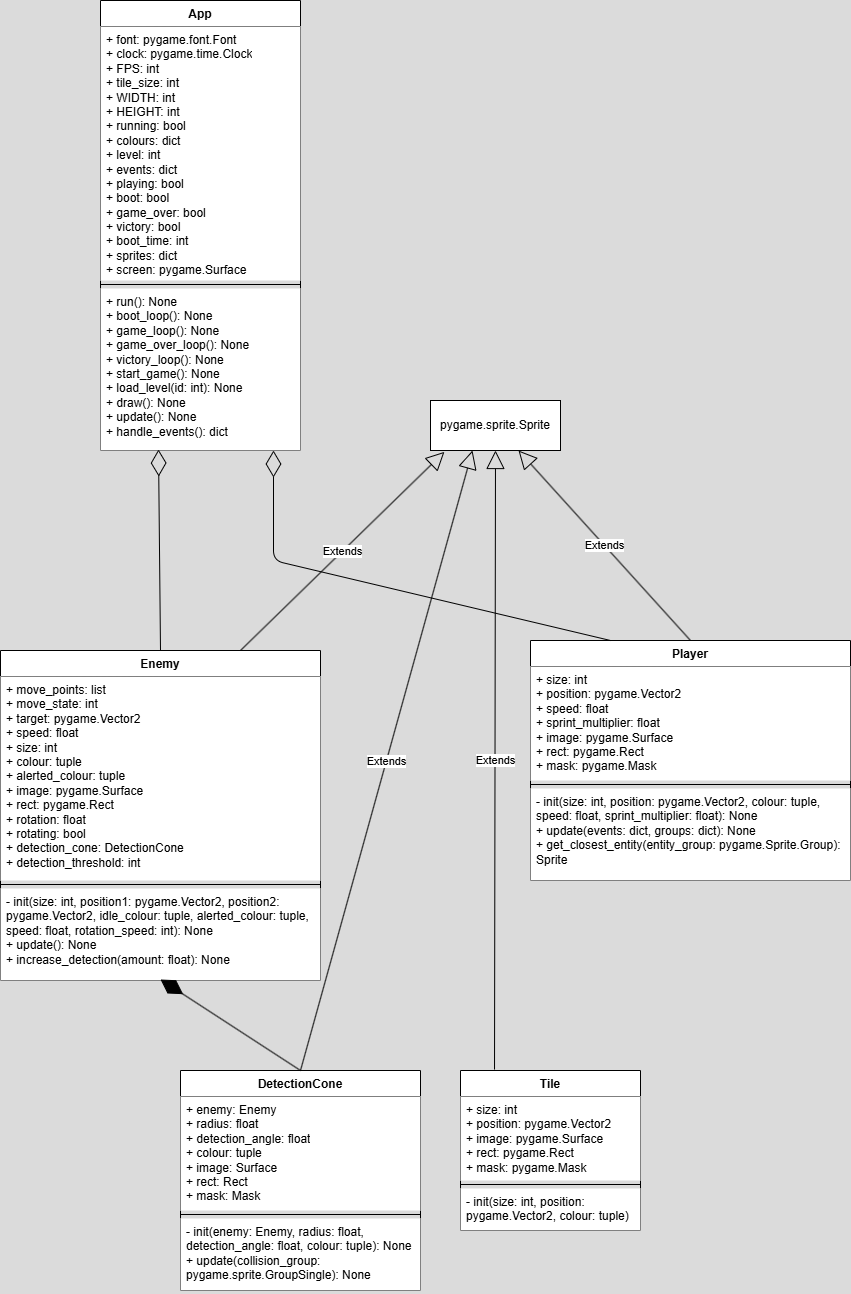

The diagram above was exported from draw.io. Its source (the exported page's mxGraphModel, read from the mxfile embedded in the PNG):
<mxGraphModel dx="1329" dy="1641" grid="1" gridSize="10" guides="1" tooltips="1" connect="1" arrows="1" fold="1" page="1" pageScale="1" pageWidth="850" pageHeight="1100" background="#DBDBDB" math="0" shadow="0">
  <root>
    <mxCell id="0" />
    <mxCell id="1" parent="0" />
    <mxCell id="2" value="App" style="swimlane;fontStyle=1;align=center;verticalAlign=top;childLayout=stackLayout;horizontal=1;startSize=26;horizontalStack=0;resizeParent=1;resizeParentMax=0;resizeLast=0;collapsible=1;marginBottom=0;whiteSpace=wrap;html=1;" vertex="1" parent="1">
      <mxGeometry x="400" y="-270" width="200" height="450" as="geometry" />
    </mxCell>
    <mxCell id="3" value="+ font: pygame.font.Font&lt;div&gt;+ clock: pygame.time.Clock&lt;/div&gt;&lt;div&gt;+ FPS: int&lt;/div&gt;&lt;div&gt;+ tile_size: int&lt;/div&gt;&lt;div&gt;+ WIDTH: int&lt;/div&gt;&lt;div&gt;+ HEIGHT: int&lt;/div&gt;&lt;div&gt;+ running: bool&lt;/div&gt;&lt;div&gt;+ colours: dict&lt;/div&gt;&lt;div&gt;+ level: int&lt;/div&gt;&lt;div&gt;+ events: dict&lt;/div&gt;&lt;div&gt;+ playing: bool&lt;/div&gt;&lt;div&gt;+ boot: bool&lt;/div&gt;&lt;div&gt;+ game_over: bool&lt;/div&gt;&lt;div&gt;+ victory: bool&lt;/div&gt;&lt;div&gt;+ boot_time: int&lt;/div&gt;&lt;div&gt;+ sprites: dict&lt;/div&gt;&lt;div&gt;+ screen: pygame.Surface&lt;/div&gt;" style="text;strokeColor=none;fillColor=default;align=left;verticalAlign=top;spacingLeft=4;spacingRight=4;overflow=hidden;rotatable=0;points=[[0,0.5],[1,0.5]];portConstraint=eastwest;whiteSpace=wrap;html=1;" vertex="1" parent="2">
      <mxGeometry y="26" width="200" height="254" as="geometry" />
    </mxCell>
    <mxCell id="4" value="" style="line;strokeWidth=1;fillColor=none;align=left;verticalAlign=middle;spacingTop=-1;spacingLeft=3;spacingRight=3;rotatable=0;labelPosition=right;points=[];portConstraint=eastwest;strokeColor=inherit;" vertex="1" parent="2">
      <mxGeometry y="280" width="200" height="8" as="geometry" />
    </mxCell>
    <mxCell id="5" value="+ run(): None&lt;div&gt;+ boot_loop(): None&lt;/div&gt;&lt;div&gt;+ game_loop(): None&lt;/div&gt;&lt;div&gt;+ game_over_loop(): None&lt;/div&gt;&lt;div&gt;+ victory_loop(): None&lt;/div&gt;&lt;div&gt;+ start_game(): None&lt;/div&gt;&lt;div&gt;+ load_level(id: int): None&lt;/div&gt;&lt;div&gt;+ draw(): None&lt;/div&gt;&lt;div&gt;+ update(): None&lt;/div&gt;&lt;div&gt;+ handle_events(): dict&lt;/div&gt;" style="text;strokeColor=none;fillColor=default;align=left;verticalAlign=top;spacingLeft=4;spacingRight=4;overflow=hidden;rotatable=0;points=[[0,0.5],[1,0.5]];portConstraint=eastwest;whiteSpace=wrap;html=1;" vertex="1" parent="2">
      <mxGeometry y="288" width="200" height="162" as="geometry" />
    </mxCell>
    <mxCell id="10" value="Player" style="swimlane;fontStyle=1;align=center;verticalAlign=top;childLayout=stackLayout;horizontal=1;startSize=26;horizontalStack=0;resizeParent=1;resizeParentMax=0;resizeLast=0;collapsible=1;marginBottom=0;whiteSpace=wrap;html=1;fillColor=default;" vertex="1" parent="1">
      <mxGeometry x="830" y="370" width="320" height="240" as="geometry" />
    </mxCell>
    <mxCell id="11" value="+ size: int&lt;div&gt;+ position: pygame.Vector2&lt;/div&gt;&lt;div&gt;+ speed: float&lt;/div&gt;&lt;div&gt;+ sprint_multiplier: float&lt;/div&gt;&lt;div&gt;+ image: pygame.Surface&lt;/div&gt;&lt;div&gt;+ rect: pygame.Rect&lt;/div&gt;&lt;div&gt;+ mask: pygame.Mask&lt;/div&gt;" style="text;strokeColor=none;fillColor=default;align=left;verticalAlign=top;spacingLeft=4;spacingRight=4;overflow=hidden;rotatable=0;points=[[0,0.5],[1,0.5]];portConstraint=eastwest;whiteSpace=wrap;html=1;" vertex="1" parent="10">
      <mxGeometry y="26" width="320" height="114" as="geometry" />
    </mxCell>
    <mxCell id="12" value="" style="line;strokeWidth=1;fillColor=none;align=left;verticalAlign=middle;spacingTop=-1;spacingLeft=3;spacingRight=3;rotatable=0;labelPosition=right;points=[];portConstraint=eastwest;strokeColor=inherit;" vertex="1" parent="10">
      <mxGeometry y="140" width="320" height="8" as="geometry" />
    </mxCell>
    <mxCell id="13" value="- init(size: int, position: pygame.Vector2, colour: tuple, speed: float, sprint_multiplier: float): None&lt;div&gt;+ update(events: dict, groups: dict): None&lt;/div&gt;&lt;div&gt;+ get_closest_entity(entity_group: pygame.Sprite.Group): Sprite&lt;/div&gt;&lt;div&gt;&lt;br&gt;&lt;/div&gt;" style="text;strokeColor=none;fillColor=default;align=left;verticalAlign=top;spacingLeft=4;spacingRight=4;overflow=hidden;rotatable=0;points=[[0,0.5],[1,0.5]];portConstraint=eastwest;whiteSpace=wrap;html=1;" vertex="1" parent="10">
      <mxGeometry y="148" width="320" height="92" as="geometry" />
    </mxCell>
    <mxCell id="14" value="Enemy" style="swimlane;fontStyle=1;align=center;verticalAlign=top;childLayout=stackLayout;horizontal=1;startSize=26;horizontalStack=0;resizeParent=1;resizeParentMax=0;resizeLast=0;collapsible=1;marginBottom=0;whiteSpace=wrap;html=1;fillColor=default;" vertex="1" parent="1">
      <mxGeometry x="300" y="380" width="320" height="330" as="geometry" />
    </mxCell>
    <mxCell id="15" value="+ move_points: list&lt;div&gt;+ move_state: int&lt;/div&gt;&lt;div&gt;+ target: pygame.Vector2&lt;/div&gt;&lt;div&gt;+ speed: float&lt;/div&gt;&lt;div&gt;+ size: int&lt;/div&gt;&lt;div&gt;+ colour: tuple&lt;/div&gt;&lt;div&gt;+ alerted_colour: tuple&lt;/div&gt;&lt;div&gt;+ image: pygame.Surface&lt;/div&gt;&lt;div&gt;+ rect: pygame.Rect&lt;/div&gt;&lt;div&gt;+ rotation: float&lt;/div&gt;&lt;div&gt;+ rotating: bool&lt;/div&gt;&lt;div&gt;+ detection_cone: DetectionCone&lt;/div&gt;&lt;div&gt;+ detection_threshold: int&lt;/div&gt;" style="text;strokeColor=none;fillColor=default;align=left;verticalAlign=top;spacingLeft=4;spacingRight=4;overflow=hidden;rotatable=0;points=[[0,0.5],[1,0.5]];portConstraint=eastwest;whiteSpace=wrap;html=1;" vertex="1" parent="14">
      <mxGeometry y="26" width="320" height="204" as="geometry" />
    </mxCell>
    <mxCell id="16" value="" style="line;strokeWidth=1;fillColor=none;align=left;verticalAlign=middle;spacingTop=-1;spacingLeft=3;spacingRight=3;rotatable=0;labelPosition=right;points=[];portConstraint=eastwest;strokeColor=inherit;" vertex="1" parent="14">
      <mxGeometry y="230" width="320" height="8" as="geometry" />
    </mxCell>
    <mxCell id="17" value="- init(size: int, position1: pygame.Vector2, position2: pygame.Vector2, idle_colour: tuple, alerted_colour: tuple, speed: float, rotation_speed: int): None&lt;div&gt;+ update(): None&lt;/div&gt;&lt;div&gt;+ increase_detection(amount: float): None&lt;/div&gt;" style="text;strokeColor=none;fillColor=default;align=left;verticalAlign=top;spacingLeft=4;spacingRight=4;overflow=hidden;rotatable=0;points=[[0,0.5],[1,0.5]];portConstraint=eastwest;whiteSpace=wrap;html=1;" vertex="1" parent="14">
      <mxGeometry y="238" width="320" height="92" as="geometry" />
    </mxCell>
    <mxCell id="18" value="pygame.sprite.Sprite" style="html=1;whiteSpace=wrap;" vertex="1" parent="1">
      <mxGeometry x="730" y="130" width="130" height="50" as="geometry" />
    </mxCell>
    <mxCell id="20" value="DetectionCone" style="swimlane;fontStyle=1;align=center;verticalAlign=top;childLayout=stackLayout;horizontal=1;startSize=26;horizontalStack=0;resizeParent=1;resizeParentMax=0;resizeLast=0;collapsible=1;marginBottom=0;whiteSpace=wrap;html=1;" vertex="1" parent="1">
      <mxGeometry x="480" y="800" width="240" height="220" as="geometry" />
    </mxCell>
    <mxCell id="21" value="&lt;div&gt;&lt;font color=&quot;#000000&quot;&gt;+ enemy: Enemy&lt;/font&gt;&lt;/div&gt;&lt;div&gt;&lt;font color=&quot;#000000&quot;&gt;+ radius: float&lt;/font&gt;&lt;/div&gt;&lt;div&gt;&lt;font color=&quot;#000000&quot;&gt;+ detection_angle: float&lt;/font&gt;&lt;/div&gt;&lt;div&gt;&lt;font color=&quot;#000000&quot;&gt;+ colour: tuple&lt;/font&gt;&lt;/div&gt;&lt;div&gt;&lt;font color=&quot;#000000&quot;&gt;+ image: Surface&lt;/font&gt;&lt;/div&gt;&lt;div&gt;&lt;font color=&quot;#000000&quot;&gt;+ rect: Rect&lt;/font&gt;&lt;/div&gt;&lt;div&gt;&lt;font color=&quot;#000000&quot;&gt;+ mask: Mask&lt;/font&gt;&lt;/div&gt;" style="text;strokeColor=none;fillColor=default;align=left;verticalAlign=top;spacingLeft=4;spacingRight=4;overflow=hidden;rotatable=0;points=[[0,0.5],[1,0.5]];portConstraint=eastwest;whiteSpace=wrap;html=1;" vertex="1" parent="20">
      <mxGeometry y="26" width="240" height="114" as="geometry" />
    </mxCell>
    <mxCell id="22" value="" style="line;strokeWidth=1;fillColor=none;align=left;verticalAlign=middle;spacingTop=-1;spacingLeft=3;spacingRight=3;rotatable=0;labelPosition=right;points=[];portConstraint=eastwest;strokeColor=inherit;" vertex="1" parent="20">
      <mxGeometry y="140" width="240" height="8" as="geometry" />
    </mxCell>
    <mxCell id="23" value="- init(enemy: Enemy, radius: float, detection_angle: float, colour: tuple): None&lt;div&gt;+ update(collision_group: pygame.sprite.GroupSingle): None&lt;/div&gt;" style="text;strokeColor=none;fillColor=default;align=left;verticalAlign=top;spacingLeft=4;spacingRight=4;overflow=hidden;rotatable=0;points=[[0,0.5],[1,0.5]];portConstraint=eastwest;whiteSpace=wrap;html=1;" vertex="1" parent="20">
      <mxGeometry y="148" width="240" height="72" as="geometry" />
    </mxCell>
    <mxCell id="28" value="" style="endArrow=diamondThin;endFill=0;endSize=24;html=1;entryX=0.29;entryY=0.994;entryDx=0;entryDy=0;entryPerimeter=0;exitX=0.5;exitY=0;exitDx=0;exitDy=0;" edge="1" parent="1" source="14" target="5">
      <mxGeometry width="160" relative="1" as="geometry">
        <mxPoint x="410" y="260" as="sourcePoint" />
        <mxPoint x="530" y="290" as="targetPoint" />
      </mxGeometry>
    </mxCell>
    <mxCell id="29" value="" style="endArrow=diamondThin;endFill=0;endSize=24;html=1;exitX=0.25;exitY=0;exitDx=0;exitDy=0;entryX=0.865;entryY=1;entryDx=0;entryDy=0;entryPerimeter=0;" edge="1" parent="1" source="10" target="5">
      <mxGeometry width="160" relative="1" as="geometry">
        <mxPoint x="470" y="260" as="sourcePoint" />
        <mxPoint x="580" y="200" as="targetPoint" />
        <Array as="points">
          <mxPoint x="573" y="290" />
        </Array>
      </mxGeometry>
    </mxCell>
    <mxCell id="30" value="" style="endArrow=diamondThin;endFill=1;endSize=24;html=1;exitX=0.5;exitY=0;exitDx=0;exitDy=0;" edge="1" parent="1" source="20">
      <mxGeometry width="160" relative="1" as="geometry">
        <mxPoint x="520" y="750" as="sourcePoint" />
        <mxPoint x="460" y="709" as="targetPoint" />
      </mxGeometry>
    </mxCell>
    <mxCell id="33" value="Extends" style="endArrow=block;endSize=16;endFill=0;html=1;exitX=0.5;exitY=0;exitDx=0;exitDy=0;entryX=0.677;entryY=1;entryDx=0;entryDy=0;entryPerimeter=0;" edge="1" parent="1" source="10" target="18">
      <mxGeometry width="160" relative="1" as="geometry">
        <mxPoint x="840" y="300" as="sourcePoint" />
        <mxPoint x="820" y="190" as="targetPoint" />
      </mxGeometry>
    </mxCell>
    <mxCell id="34" value="Extends" style="endArrow=block;endSize=16;endFill=0;html=1;exitX=0.75;exitY=0;exitDx=0;exitDy=0;entryX=0.107;entryY=1.027;entryDx=0;entryDy=0;entryPerimeter=0;" edge="1" parent="1" source="14" target="18">
      <mxGeometry width="160" relative="1" as="geometry">
        <mxPoint x="670" y="280" as="sourcePoint" />
        <mxPoint x="830" y="280" as="targetPoint" />
      </mxGeometry>
    </mxCell>
    <mxCell id="35" value="Extends" style="endArrow=block;endSize=16;endFill=0;html=1;exitX=0.5;exitY=0;exitDx=0;exitDy=0;" edge="1" parent="1" source="20">
      <mxGeometry width="160" relative="1" as="geometry">
        <mxPoint x="640" y="750" as="sourcePoint" />
        <mxPoint x="772" y="180" as="targetPoint" />
      </mxGeometry>
    </mxCell>
    <mxCell id="40" value="Tile" style="swimlane;fontStyle=1;align=center;verticalAlign=top;childLayout=stackLayout;horizontal=1;startSize=26;horizontalStack=0;resizeParent=1;resizeParentMax=0;resizeLast=0;collapsible=1;marginBottom=0;whiteSpace=wrap;html=1;" vertex="1" parent="1">
      <mxGeometry x="760" y="800" width="180" height="160" as="geometry" />
    </mxCell>
    <mxCell id="41" value="&lt;span style=&quot;color: rgb(0, 0, 0);&quot;&gt;+ size: int&lt;/span&gt;&lt;div&gt;+ position: pygame.Vector2&lt;/div&gt;&lt;div&gt;+ image: pygame.Surface&lt;/div&gt;&lt;div&gt;+ rect: pygame.Rect&lt;/div&gt;&lt;div&gt;+ mask: pygame.Mask&lt;/div&gt;" style="text;strokeColor=none;fillColor=default;align=left;verticalAlign=top;spacingLeft=4;spacingRight=4;overflow=hidden;rotatable=0;points=[[0,0.5],[1,0.5]];portConstraint=eastwest;whiteSpace=wrap;html=1;" vertex="1" parent="40">
      <mxGeometry y="26" width="180" height="84" as="geometry" />
    </mxCell>
    <mxCell id="42" value="" style="line;strokeWidth=1;fillColor=none;align=left;verticalAlign=middle;spacingTop=-1;spacingLeft=3;spacingRight=3;rotatable=0;labelPosition=right;points=[];portConstraint=eastwest;strokeColor=inherit;" vertex="1" parent="40">
      <mxGeometry y="110" width="180" height="8" as="geometry" />
    </mxCell>
    <mxCell id="43" value="- init(size: int, position: pygame.Vector2, colour: tuple)" style="text;strokeColor=none;fillColor=default;align=left;verticalAlign=top;spacingLeft=4;spacingRight=4;overflow=hidden;rotatable=0;points=[[0,0.5],[1,0.5]];portConstraint=eastwest;whiteSpace=wrap;html=1;" vertex="1" parent="40">
      <mxGeometry y="118" width="180" height="42" as="geometry" />
    </mxCell>
    <mxCell id="44" value="Extends" style="endArrow=block;endSize=16;endFill=0;html=1;exitX=0.189;exitY=-0.006;exitDx=0;exitDy=0;exitPerimeter=0;entryX=0.5;entryY=1;entryDx=0;entryDy=0;" edge="1" parent="1" source="40" target="18">
      <mxGeometry width="160" relative="1" as="geometry">
        <mxPoint x="720" y="710" as="sourcePoint" />
        <mxPoint x="880" y="710" as="targetPoint" />
      </mxGeometry>
    </mxCell>
  </root>
</mxGraphModel>